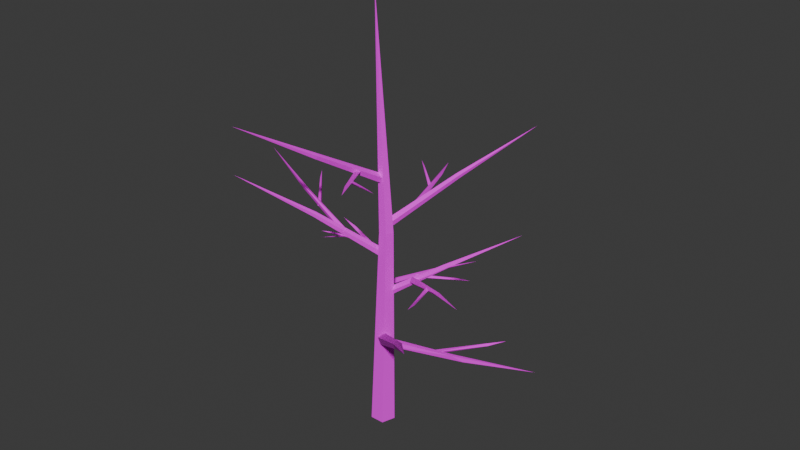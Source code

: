 # Source: smalltree.blend  (saved by Blender 4.4.30; exported with 4.5.12 LTS)
import bpy
from mathutils import Matrix  # noqa: F401  (used for matrix-valued properties, if any)

bpy.ops.wm.read_factory_settings(use_empty=True)
scene = bpy.context.scene
scene.name = 'Scene'

# ---- collections
col_collection = bpy.data.collections.new('Collection'); scene.collection.children.link(col_collection)

# ---- images (referenced by path relative to the original .blend; pixels are not part of the script)
import os
ASSET_DIR = os.environ.get("B2B_ASSET_DIR", "")  # directory of the original .blend (textures are referenced by path, not embedded)
HERE = os.path.dirname(os.path.abspath(__file__))  # packed textures are extracted next to this script under _unpacked/

def load_image(name, relpath, width, height, colorspace="sRGB"):
    """Load a texture the original file referenced (path relative to the .blend, or extracted next to this script)."""
    p = next((c for c in (os.path.join(HERE, relpath), os.path.join(ASSET_DIR, relpath)) if relpath and os.path.exists(c)), "")
    if p:
        img = bpy.data.images.load(p, check_existing=True)
        img.name = name
    else:  # same state as the original file: an image datablock whose file is absent (Cycles renders it pink)
        img = bpy.data.images.new(name, width, height)
        img.source = "FILE"
        img.filepath = "//" + (relpath or name)
    img.colorspace_settings.name = colorspace
    return img
img_char_tree_jpg = load_image('char_tree.jpg', 'char_tree.jpg', 1024, 1024, 'sRGB')

# ---- materials (node trees are filled in below, after node groups)
mat_material = bpy.data.materials.new('Material')
mat_material.alpha_threshold = 0.0
mat_material.roughness = 0.5
mat_material.line_color = (0.0, 0.0, 0.0, 1.0)

# ---- material node trees
mat_material.use_nodes = True; mat_material.node_tree.nodes.clear()
_N = mat_material.node_tree.nodes; _L = mat_material.node_tree.links
n0 = _N.new('ShaderNodeOutputMaterial'); n0.name = 'Material Output'; n0.location = (300, 300)
n1 = _N.new('ShaderNodeBsdfPrincipled'); n1.name = 'Principled BSDF'; n1.location = (10, 300)
n1.inputs[2].default_value = 1.0
n1.inputs[3].default_value = 1.45
n2 = _N.new('ShaderNodeTexImage'); n2.name = 'Image Texture'; n2.location = (-280, 280)
n2.image = img_char_tree_jpg
_L.new(n1.outputs[0], n0.inputs[0])
_L.new(n2.outputs[0], n1.inputs[0])
n0.is_active_output = True

# ---- world
world_world = bpy.data.worlds.new('World'); scene.world = world_world
world_world.use_nodes = True; world_world.node_tree.nodes.clear()
_N = world_world.node_tree.nodes; _L = world_world.node_tree.links
n0 = _N.new('ShaderNodeOutputWorld'); n0.name = 'World Output'; n0.location = (300, 300)
n1 = _N.new('ShaderNodeBackground'); n1.name = 'Background'; n1.location = (10, 300)
n1.inputs[0].default_value = (0.05088, 0.05088, 0.05088, 1.0)
_L.new(n1.outputs[0], n0.inputs[0])
n0.is_active_output = True
world_world.color = (0.05088, 0.05088, 0.05088)
world_world.sun_shadow_jitter_overblur = 0.0

# ---- meshes
me_cylinder = bpy.data.meshes.new('Cylinder')
me_cylinder.from_pydata([(-0.02152, 0.1266, -1.42), (0.03779, 0.07319, 0.7843), (0.0989, 0.03913, -1.42), (0.1074, 0.02262, 0.7843), (0.0529, -0.1024, -1.42), (0.08081, -0.05921, 0.7843), (-0.09595, -0.1024, -1.42), (-0.005229, -0.05921, 0.7843), (-0.1419, 0.03913, -1.42), (-0.03182, 0.02262, 0.7843), (-0.08135, -6.773e-10, 3.181), (-0.04075, 0.01697, -0.104), (-0.6035, 0.7934, 0.08582), (0.005683, 0.04412, -0.06581), (-0.574, 0.8106, 0.1101), (-0.003855, 0.02307, -0.004028), (-0.58, 0.7973, 0.1493), (-0.05618, -0.01709, -0.004028), (-0.6133, 0.7718, 0.1493), (-0.07898, -0.02086, -0.06581), (-0.6278, 0.7694, 0.1101), (-1.278, 1.586, 0.3053), (-0.002122, -0.00758, -0.3769), (0.7523, -0.6919, 0.1828), (0.05851, 0.02208, -0.4168), (0.7908, -0.6731, 0.1574), (0.06853, -0.02125, -0.4814), (0.7971, -0.7006, 0.1164), (0.01408, -0.07769, -0.4814), (0.7625, -0.7365, 0.1164), (-0.02958, -0.06924, -0.4168), (0.7348, -0.7311, 0.1574), (1.511, -1.511, 0.7774), (-0.4172, 0.5347, 0.03306), (-0.4042, 0.5645, 0.05609), (-1.044, 0.7468, 0.169), (-0.4014, 0.5508, 0.09335), (-0.4182, 0.5047, 0.07509), (-1.021, 0.7317, 0.1988), (-1.255, 0.7843, 0.2197), (-0.8202, 0.6589, 0.101), (-0.8259, 0.6772, 0.1261), (-1.239, 0.4163, 0.2012), (-0.808, 0.6467, 0.1251), (-1.138, 0.4815, 0.196), (-1.013, 0.5506, 0.1484), (-1.023, 0.5575, 0.1635), (-1.003, 0.549, 0.1629), (-1.137, 0.2735, 0.2137), (-0.2096, 0.2458, 0.03943), (-0.2462, 0.2461, 0.01344), (-0.1391, 0.9899, -0.114), (-0.2334, 0.2369, -0.02862), (-0.1781, 0.233, -0.008015), (-0.1343, 0.9586, -0.1476), (-0.1182, 0.889, -0.1063), (-0.01101, 1.592, -0.2392), (-0.1629, 0.6791, -0.05387), (-0.1827, 0.6906, -0.08371), (0.1355, 1.017, -0.1464), (-0.1521, 0.6617, -0.08249), (0.1267, 1.0, -0.1667), (0.2472, 1.111, -0.1809), (0.2894, -0.2761, -0.2852), (0.287, -0.3192, -0.2546), (1.17, -0.2497, -0.1044), (0.2771, -0.3035, -0.205), (1.05, -0.2617, -0.08196), (0.2735, -0.2507, -0.205), (1.048, -0.2281, -0.08196), (0.2811, -0.2338, -0.2546), (1.053, -0.2174, -0.1134), (1.888, -0.1447, 0.04323), (0.8026, -0.2541, -0.1752), (0.8146, -0.2782, -0.1401), (1.223, 0.07119, -0.06618), (0.7829, -0.2401, -0.1415), (1.202, 0.06217, -0.04226), (1.341, 0.1955, -0.02549), (-0.03799, 0.001281, 0.4981), (-0.03445, 0.03564, 0.5386), (-0.5735, -0.5008, 1.027), (0.007166, 0.02144, 0.5686), (-0.4769, -0.4311, 0.9965), (0.02934, -0.02169, 0.5466), (-0.4628, -0.4585, 0.9826), (0.001439, -0.03415, 0.503), (-0.4805, -0.4664, 0.9549), (-0.979, -0.9812, 1.426), (-0.2486, -0.2508, 0.8109), (-0.2644, -0.2863, 0.7884), (-0.9663, -0.116, 1.032), (-0.2753, -0.2728, 0.747), (-0.2573, -0.2188, 0.7629), (-0.9546, -0.1125, 0.9876), (-0.8726, -0.1034, 0.9904), (-1.541, 0.06387, 1.21), (-0.6679, -0.1666, 0.9206), (-0.6939, -0.1843, 0.9001), (-0.9816, 0.1608, 0.9994), (-0.6654, -0.1562, 0.8871), (-0.9772, 0.1515, 0.9735), (-1.07, 0.2808, 1.013), (-0.001767, 0.004028, 1.378), (-0.1776, -0.6919, 1.772), (0.03675, -0.02386, 1.35), (-0.1532, -0.7096, 1.754), (0.01311, -0.04441, 1.305), (-0.1682, -0.7226, 1.725), (-0.04002, -0.02923, 1.305), (-0.2019, -0.713, 1.725), (-0.04921, 0.000709, 1.35), (-0.2078, -0.694, 1.754), (-0.4359, -1.435, 2.191), (-0.07226, -0.2662, 1.443), (-0.09987, -0.279, 1.464), (0.2357, -0.8052, 1.57), (-0.09335, -0.2677, 1.499), (-0.05284, -0.2458, 1.482), (0.2286, -0.7799, 1.598), (0.3601, -0.9626, 1.617), (0.1113, -0.5782, 1.52), (0.1003, -0.5936, 1.545), (0.5519, -0.7626, 1.619), (0.1135, -0.5613, 1.544), (0.4403, -0.7219, 1.614), (0.002461, -0.006601, 0.02625), (-0.01507, -0.03637, 0.06677), (0.6985, 0.2269, 0.555), (-0.04698, -0.006128, 0.09679), (0.5815, 0.2037, 0.5247), (-0.04919, 0.04233, 0.07483), (0.5801, 0.2345, 0.5108), (-0.01863, 0.04203, 0.03124), (0.5995, 0.2343, 0.4831), (1.267, 0.4948, 0.9539), (0.2719, 0.1048, 0.3235), (0.299, 0.1326, 0.3011), (0.8984, -0.2703, 0.5447), (0.3046, 0.1161, 0.2597), (0.2689, 0.07171, 0.2755), (0.8862, -0.2695, 0.5002), (0.8062, -0.2496, 0.5031), (1.375, -0.6382, 0.7222), (0.6361, -0.1195, 0.4488), (0.6666, -0.1119, 0.4283), (0.8169, -0.5353, 0.5276), (0.6301, -0.1284, 0.4153), (0.816, -0.525, 0.5017), (0.8584, -0.6785, 0.5414), (0.02755, -0.00651, 0.9064), (0.4157, 0.5973, 1.3), (-8.592e-05, 0.03218, 0.8782), (0.3982, 0.6218, 1.283), (0.02887, 0.04414, 0.8327), (0.4166, 0.6294, 1.254), (0.0744, 0.01284, 0.8327), (0.4455, 0.6095, 1.254), (0.07359, -0.01846, 0.8782), (0.445, 0.5897, 1.283), (0.897, 1.22, 1.719), (0.1804, 0.2273, 0.9709), (0.2106, 0.2306, 0.9924), (0.05996, 0.8362, 1.098), (0.2008, 0.2219, 1.027), (0.1555, 0.214, 1.01), (0.05862, 0.81, 1.126), (-0.007931, 1.025, 1.145), (0.1056, 0.5814, 1.048), (0.121, 0.5925, 1.073), (-0.2534, 0.8964, 1.147), (0.09815, 0.5661, 1.072), (-0.1605, 0.8224, 1.142)], [], [(9, 7, 10), (5, 3, 10), (1, 9, 10), (3, 1, 10), (7, 5, 10), (20, 18, 21), (16, 14, 21), (12, 20, 21), (14, 12, 21), (18, 16, 21), (31, 29, 32), (27, 25, 32), (23, 31, 32), (25, 23, 32), (29, 27, 32), (35, 34, 33), (36, 38, 37), (38, 35, 39), (42, 41, 40), (41, 44, 43), (42, 40, 43), (48, 46, 45), (46, 48, 47), (48, 45, 47), (51, 50, 49), (52, 54, 53), (55, 54, 56), (2, 0, 1, 3), (54, 51, 56), (51, 55, 56), (59, 58, 57), (58, 61, 60), (61, 59, 62), (65, 64, 63), (71, 69, 72), (67, 65, 72), (65, 71, 72), (69, 67, 72), (75, 74, 73), (74, 77, 76), (77, 75, 78), (81, 80, 79), (87, 85, 88), (83, 81, 88), (81, 87, 88), (85, 83, 88), (91, 90, 89), (92, 94, 93), (95, 94, 96), (94, 91, 96), (91, 95, 96), (99, 98, 97), (98, 101, 100), (101, 99, 102), (112, 110, 113), (108, 106, 113), (104, 112, 113), (106, 104, 113), (110, 108, 113), (116, 115, 114), (117, 119, 118), (119, 116, 120), (123, 122, 121), (122, 125, 124), (123, 121, 124), (128, 127, 126), (134, 132, 135), (130, 128, 135), (128, 134, 135), (132, 130, 135), (138, 137, 136), (139, 141, 140), (142, 141, 143), (141, 138, 143), (138, 142, 143), (146, 145, 144), (145, 148, 147), (148, 146, 149), (159, 157, 160), (155, 153, 160), (151, 159, 160), (153, 151, 160), (157, 155, 160), (163, 162, 161), (164, 166, 165), (166, 163, 167), (170, 169, 168), (169, 172, 171), (170, 168, 171), (5, 4, 2, 3), (7, 6, 4, 5), (9, 8, 6, 7), (0, 8, 9, 1), (13, 11, 12, 14), (16, 15, 13, 14), (18, 17, 15, 16), (20, 19, 17, 18), (11, 19, 20, 12), (24, 22, 23, 25), (27, 26, 24, 25), (29, 28, 26, 27), (31, 30, 28, 29), (22, 30, 31, 23), (38, 36, 34, 35), (33, 37, 39, 35), (37, 38, 39), (54, 52, 50, 51), (41, 42, 44), (43, 44, 42), (49, 53, 55, 51), (53, 54, 55), (57, 60, 62, 59), (58, 59, 61), (60, 61, 62), (67, 66, 64, 65), (69, 68, 66, 67), (71, 70, 68, 69), (63, 70, 71, 65), (73, 76, 78, 75), (74, 75, 77), (76, 77, 78), (83, 82, 80, 81), (85, 84, 82, 83), (87, 86, 84, 85), (79, 86, 87, 81), (94, 92, 90, 91), (89, 93, 95, 91), (93, 94, 95), (97, 100, 102, 99), (98, 99, 101), (100, 101, 102), (105, 103, 104, 106), (108, 107, 105, 106), (110, 109, 107, 108), (112, 111, 109, 110), (103, 111, 112, 104), (119, 117, 115, 116), (114, 118, 120, 116), (118, 119, 120), (130, 129, 127, 128), (122, 123, 125), (124, 125, 123), (132, 131, 129, 130), (134, 133, 131, 132), (126, 133, 134, 128), (141, 139, 137, 138), (136, 140, 142, 138), (140, 141, 142), (144, 147, 149, 146), (145, 146, 148), (147, 148, 149), (152, 150, 151, 153), (155, 154, 152, 153), (157, 156, 154, 155), (159, 158, 156, 157), (150, 158, 159, 151), (166, 164, 162, 163), (161, 165, 167, 163), (165, 166, 167), (169, 170, 172), (171, 172, 170)])
_uv = me_cylinder.uv_layers.new(name='UVMap')
_uv.uv.foreach_set('vector', [0.9995, 0.4983, 0.9494, 0.4983, 0.9856, 1.964, 0.9494, 0.4983, 0.9995, 0.4983, 0.9856, 1.964, 1.079, 0.4983, 1.037, 0.4983, 1.006, 1.964, 1.122, 0.4983, 1.079, 0.4983, 1.006, 1.964, 1.053, 0.4983, 1.105, 0.4983, 1.006, 1.964, 1.456, 0.08587, 1.458, 0.1099, 1.956, 0.2053, 1.473, 0.1099, 1.481, 0.08587, 1.956, 0.2053, 0.6869, 0.8178, 0.672, 0.8031, 0.2741, 1.303, 0.7049, 0.8284, 0.6869, 0.8178, 0.2741, 1.303, 0.6809, 0.8046, 0.7012, 0.8202, 0.2741, 1.303, 1.505, 0.1148, 1.522, 0.08974, 1.98, 0.494, 0.5571, 0.08974, 0.5739, 0.1148, 0.06141, 0.494, 0.5624, 0.1303, 0.5385, 0.1148, 0.06141, 0.494, 1.54, -0.07919, 1.516, -0.09071, 1.98, -0.5917, 1.522, -0.1179, 1.544, -0.09602, 1.98, -0.5917, 0.4668, 0.7745, 0.8088, 0.6778, 0.8008, 0.6596, 0.8105, 0.6694, 0.4687, 0.7691, 0.8036, 0.6461, 0.4706, 0.1322, 0.4695, 0.1177, 0.2861, 0.1519, 0.3049, 0.5851, 0.5497, 0.746, 0.5543, 0.7355, 0.5539, 0.7434, 0.379, 0.6384, 0.5611, 0.7315, 0.3049, 0.5851, 0.5543, 0.7355, 0.5613, 0.7266, 0.368, 0.5074, 0.4303, 0.6728, 0.4362, 0.6693, 0.4332, 0.673, 0.3852, 0.5597, 0.441, 0.6697, 0.368, 0.5074, 0.4362, 0.6693, 0.4428, 0.6674, 0.9633, 0.88, 0.9054, 0.483, 0.9278, 0.4829, 0.9132, 0.4774, 0.968, 0.8755, 0.9404, 0.4738, 1.529, -0.04648, 1.527, -0.06282, 1.959, -0.1278, 1.116, -0.8503, 1.043, -0.8503, 1.079, 0.4983, 1.122, 0.4983, 1.53, -0.06282, 1.533, -0.04648, 1.959, -0.1278, 0.9633, 0.88, 0.9837, 0.8763, 1.049, 1.306, 1.115, 0.929, 0.9455, 0.756, 0.9563, 0.7479, 0.9473, 0.7504, 1.115, 0.9252, 0.9593, 0.739, 1.581, -0.07803, 1.585, -0.06817, 1.759, -0.1172, 1.703, 0.1753, 1.232, 0.1373, 1.233, 0.1636, 1.7, -0.05085, 1.697, -0.03159, 2.211, 0.04498, 1.698, -0.03159, 1.702, -0.05085, 2.211, 0.04498, 1.703, 0.1753, 1.7, 0.1995, 2.211, 0.244, 1.697, 0.193, 1.698, 0.1725, 2.211, 0.244, 1.772, 0.3495, 1.556, 0.1637, 1.547, 0.1771, 1.549, 0.1663, 1.767, 0.3506, 1.537, 0.1812, 1.771, -0.01367, 1.775, -0.02528, 1.873, 0.002159, 0.7204, 0.6081, 1.007, 0.348, 0.9864, 0.3232, 0.7621, 0.6026, 0.7729, 0.6196, 0.4572, 0.8906, 0.7643, 0.6281, 0.7482, 0.6164, 0.4572, 0.8906, 0.7468, 0.06102, 0.7621, 0.04725, 0.4572, -0.2676, 0.7729, 0.05209, 0.7643, 0.06885, 0.4572, -0.2676, 0.5198, 0.249, 0.8943, 0.1574, 0.904, 0.1791, 0.8876, 0.1657, 0.5138, 0.2542, 0.8931, 0.1925, 0.5223, 0.6244, 0.5158, 0.609, 0.1133, 0.7584, 0.5123, 0.6102, 0.5166, 0.6263, 0.1133, 0.7584, 0.5198, 0.249, 0.5223, 0.2693, 0.1133, 0.3716, 0.4788, 0.4045, 0.6349, 0.2208, 0.6475, 0.2306, 0.6325, 0.2227, 0.476, 0.4053, 0.6435, 0.2338, 1.055, 0.6112, 1.054, 0.6215, 1.161, 0.6372, 0.5612, 1.092, 0.5495, 1.074, 0.1079, 1.359, 0.5436, 1.074, 0.5516, 1.092, 0.1079, 1.359, 0.9473, -0.09067, 0.9289, -0.09196, 0.7894, -0.5452, 0.9623, -0.1015, 0.9473, -0.09067, 0.7894, -0.5452, 0.9325, -0.1036, 0.9531, -0.1095, 0.7894, -0.5452, 1.175, -0.1187, 0.9949, 0.1619, 1.012, 0.1697, 0.9989, 0.1688, 1.177, -0.1137, 1.018, 0.1809, 0.5362, 0.9884, 0.5318, 0.9749, 0.4004, 1.007, 1.391, -0.1272, 1.119, -0.03091, 1.124, -0.02111, 1.118, -0.02612, 1.305, -0.1009, 1.123, -0.01337, 1.391, -0.1272, 1.124, -0.02111, 1.127, -0.01027, 1.428, 0.3195, 1.047, 0.05938, 1.058, 0.0346, 1.423, 0.314, 1.411, 0.331, 1.831, 0.602, 1.412, 0.3395, 1.428, 0.3195, 1.831, 0.602, 1.431, 0.457, 1.423, 0.4759, 1.831, 0.6352, 1.411, 0.476, 1.412, 0.4571, 1.831, 0.6352, 1.558, 0.198, 1.239, 0.4136, 1.222, 0.3966, 1.242, 0.4036, 1.562, 0.1911, 1.228, 0.3803, 1.549, 0.3262, 1.557, 0.3109, 1.897, 0.4603, 1.566, 0.3121, 1.564, 0.3282, 1.897, 0.4603, 1.558, 0.198, 1.549, 0.1798, 1.897, -0.05784, 1.543, 0.03793, 1.46, 0.2643, 1.445, 0.2594, 1.462, 0.2617, 1.545, 0.03614, 1.448, 0.2551, 0.691, 0.3226, 0.6927, 0.3329, 0.5688, 0.3486, 1.346, 0.803, 1.358, 0.7854, 1.732, 1.07, 1.311, 0.7854, 1.3, 0.803, 1.605, 1.07, 1.31, 0.6979, 1.328, 0.6932, 1.605, 1.079, 1.3, 0.7129, 1.31, 0.6979, 1.605, 1.079, 1.328, 0.7054, 1.311, 0.7175, 1.605, 1.079, 1.104, 0.7967, 1.185, 0.4736, 1.166, 0.4715, 1.179, 0.4683, 1.1, 0.7926, 1.157, 0.463, 1.447, 0.6998, 1.451, 0.6863, 1.611, 0.7183, 0.9012, 0.8737, 1.129, 0.6957, 1.121, 0.6882, 1.128, 0.691, 0.9745, 0.8213, 1.117, 0.6739, 0.9012, 0.8737, 1.121, 0.6882, 1.114, 0.6788, 0.9494, 0.4983, 0.923, -0.8503, 1.01, -0.8503, 0.9995, 0.4983, 1.053, 0.4983, 0.9973, -0.8503, 1.088, -0.8503, 1.105, 0.4983, 0.9995, 0.4983, 1.01, -0.8503, 0.923, -0.8503, 0.9494, 0.4983, 1.043, -0.8503, 0.9692, -0.8503, 1.037, 0.4983, 1.079, 0.4983, 1.059, 0.3595, 1.031, 0.3429, 0.6869, 0.8178, 0.7049, 0.8284, 1.473, 0.1099, 0.9998, 0.01608, 1.013, -0.02171, 1.481, 0.08587, 0.6809, 0.8046, 1.022, 0.3221, 1.054, 0.3466, 0.7012, 0.8202, 1.456, 0.08587, 0.9729, -0.02171, 0.9752, 0.01608, 1.458, 0.1099, 1.031, 0.3429, 1.008, 0.3198, 0.672, 0.8031, 0.6869, 0.8178, 1.092, -0.2364, 1.055, -0.212, 1.516, 0.1303, 1.54, 0.1148, 0.5571, 0.08974, 0.9726, -0.2759, 0.9992, -0.2364, 0.5739, 0.1148, 1.522, -0.1179, 1.065, 0.285, 1.098, 0.3195, 1.544, -0.09602, 1.505, 0.1148, 1.038, -0.2364, 1.065, -0.2759, 1.522, 0.08974, 1.055, 0.3279, 1.038, 0.2902, 1.505, -0.1147, 1.516, -0.09071, 0.4706, 0.1322, 0.8105, 0.07564, 0.8088, 0.05285, 0.4695, 0.1177, 0.8008, 0.6596, 0.7976, 0.64, 0.2861, 0.8053, 0.4668, 0.7745, 0.8005, 0.06392, 0.4662, 0.1322, 0.2861, 0.1519, 1.53, -0.06282, 1.131, 0.001032, 1.136, 0.02676, 1.533, -0.04648, 0.5518, 0.09495, 0.3047, 0.1423, 0.3771, 0.1339, 0.5612, 0.09474, 0.3816, 0.1339, 0.3047, 0.1423, 0.9278, 0.4829, 0.9494, 0.4771, 0.9837, 0.8763, 0.9633, 0.88, 1.129, 0.01426, 1.527, -0.06282, 1.529, -0.04648, 0.9563, 0.7479, 0.9649, 0.7374, 1.211, 1.008, 1.115, 0.929, 1.406, -0.03179, 1.585, -0.06817, 1.581, -0.07803, 1.391, -0.03154, 1.574, -0.07803, 1.573, -0.06817, 1.698, -0.03159, 1.226, -0.1069, 1.232, -0.1372, 1.702, -0.05085, 1.697, 0.193, 1.223, 0.1792, 1.226, 0.1469, 1.698, 0.1725, 1.7, -0.05085, 1.228, -0.1372, 1.223, -0.1069, 1.697, -0.03159, 1.233, 0.1636, 1.228, 0.1895, 1.7, 0.1995, 1.703, 0.1753, 1.547, 0.1771, 1.535, 0.1879, 1.873, 0.4566, 1.772, 0.3495, 1.552, -0.06816, 1.775, -0.02528, 1.771, -0.01367, 1.536, -0.06846, 1.763, -0.01367, 1.873, 0.002159, 0.7643, 0.6281, 1.06, 0.3663, 1.035, 0.348, 0.7482, 0.6164, 0.7729, 0.05209, 1.074, 0.3193, 1.06, 0.3456, 0.7643, 0.06885, 0.7621, 0.6026, 1.057, 0.3262, 1.074, 0.3529, 0.7729, 0.6196, 1.033, 0.3333, 1.057, 0.3116, 0.7621, 0.04725, 0.7468, 0.06102, 0.5123, 0.6102, 0.8876, 0.4755, 0.8943, 0.5008, 0.5166, 0.6263, 0.904, 0.1791, 0.9033, 0.2008, 0.5223, 0.2693, 0.5198, 0.249, 0.8983, 0.486, 0.5158, 0.609, 0.5223, 0.6244, 0.8838, 0.5817, 0.8918, 0.5682, 1.161, 0.6372, 1.061, 0.6244, 0.8749, 0.569, 1.054, 0.6215, 1.055, 0.6112, 0.6483, 0.562, 0.48, 0.6077, 0.4859, 0.6158, 1.078, 0.3179, 1.055, 0.335, 0.9473, -0.09067, 0.9623, -0.1015, 0.5436, 1.074, 0.9585, 0.8165, 0.9711, 0.8443, 0.5516, 1.092, 0.9325, -0.1036, 1.032, 0.3147, 1.064, 0.3054, 0.9531, -0.1095, 0.5612, 1.092, 0.9861, 0.8443, 0.9678, 0.8165, 0.5495, 1.074, 1.055, 0.335, 1.026, 0.333, 0.9289, -0.09196, 0.9473, -0.09067, 0.5362, 0.9884, 0.8219, 0.9355, 0.815, 0.9142, 0.5318, 0.9749, 1.012, 0.1697, 1.026, 0.1814, 1.282, -0.2527, 1.175, -0.1187, 0.8343, 0.9246, 0.5439, 0.9884, 0.4004, 1.007, 1.412, 0.3395, 1.027, 0.07775, 1.047, 0.05938, 1.428, 0.3195, 1.118, 0.9627, 1.391, 1.009, 1.304, 1.001, 1.125, 0.9625, 1.307, 1.001, 1.391, 1.009, 1.411, 0.476, 1.026, 0.3584, 1.027, 0.3288, 1.412, 0.4571, 1.423, 0.314, 1.045, 0.03764, 1.026, 0.06431, 1.411, 0.331, 1.058, 0.3285, 1.045, 0.3582, 1.423, 0.4759, 1.431, 0.457, 1.566, 0.3121, 1.242, 0.1774, 1.239, 0.2027, 1.564, 0.3282, 1.222, 0.3966, 1.215, 0.376, 1.549, 0.1798, 1.558, 0.198, 1.221, 0.1879, 1.557, 0.3109, 1.549, 0.3262, 0.9125, 0.2931, 0.9075, 0.2734, 0.5688, 0.3486, 0.6896, 0.3358, 0.9161, 0.2804, 0.6927, 0.3329, 0.691, 0.3226, 0.9075, 0.2734, 0.6869, 0.3191, 0.5688, 0.3486, 1.005, 0.5557, 0.9817, 0.5729, 1.351, 0.814, 1.366, 0.803, 1.371, 0.7854, 1.013, 0.5279, 1.005, 0.5557, 1.366, 0.803, 1.328, 0.7054, 1.102, 0.3404, 1.074, 0.3595, 1.311, 0.7175, 1.346, 0.803, 0.9744, 0.5557, 0.9935, 0.5279, 1.358, 0.7854, 1.073, 0.3285, 1.101, 0.3212, 1.328, 0.6932, 1.31, 0.6979, 1.447, 0.6998, 1.121, 0.647, 1.127, 0.6256, 1.451, 0.6863, 1.166, 0.4715, 1.149, 0.465, 1.044, 0.958, 1.104, 0.7967, 1.117, 0.636, 1.444, 0.6998, 1.611, 0.7183, 1.128, 0.6741, 0.9017, 0.7207, 0.9769, 0.7125, 1.117, 0.6739, 0.9712, 0.7125, 0.9017, 0.7207])
me_cylinder.materials.append(mat_material)
me_cylinder.update()

# ---- objects
ob_tree = bpy.data.objects.new('Tree', me_cylinder)

# ---- transforms, parenting, visibility, modifiers, constraints
ob_tree.location = (0.02152, -2.303e-09, 1.407)

# ---- collection membership
col_collection.objects.link(ob_tree)

# ---- scene / render settings (as saved in the file)
scene.frame_start = 1; scene.frame_end = 250; scene.frame_set(1)
scene.render.engine = 'BLENDER_EEVEE_NEXT'
bpy.context.view_layer.update()

# ---- added for rendering (the .blend has no active camera and no usable light): camera, sun
cam_auto = bpy.data.cameras.new('AutoCamera')
cam_auto.lens = 50.0
cam_auto.sensor_width = 36.0
cam_auto.clip_end = 1000.0
ob_auto_camera = bpy.data.objects.new('AutoCamera', cam_auto)
scene.collection.objects.link(ob_auto_camera)
ob_auto_camera.location = (6.23036, -7.20239, 7.11619)
ob_auto_camera.rotation_euler = (1.09748, -7.21219e-08, 0.694738)
scene.camera = ob_auto_camera
light_auto_sun = bpy.data.lights.new('AutoSun', 'SUN')
light_auto_sun.energy = 3.0
light_auto_sun.angle = 0.0523599
ob_auto_sun = bpy.data.objects.new('AutoSun', light_auto_sun)
scene.collection.objects.link(ob_auto_sun)
ob_auto_sun.rotation_euler = (0.872665, 0.174533, 0.523599)
bpy.context.view_layer.update()
